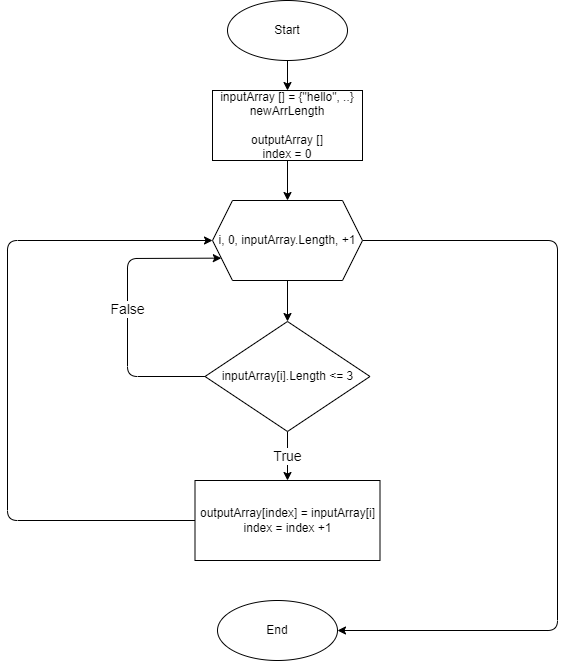

The diagram above was exported from draw.io. Its source (the exported page's mxGraphModel, read from the mxfile embedded in the PNG):
<mxGraphModel dx="353" dy="598" grid="1" gridSize="10" guides="1" tooltips="1" connect="1" arrows="1" fold="1" page="1" pageScale="1" pageWidth="827" pageHeight="1169" math="0" shadow="0">
  <root>
    <mxCell id="0" />
    <mxCell id="1" parent="0" />
    <mxCell id="5" value="" style="edgeStyle=none;html=1;" edge="1" parent="1" source="2" target="4">
      <mxGeometry relative="1" as="geometry" />
    </mxCell>
    <mxCell id="2" value="Start" style="ellipse;whiteSpace=wrap;html=1;" vertex="1" parent="1">
      <mxGeometry x="340" y="10" width="120" height="60" as="geometry" />
    </mxCell>
    <mxCell id="7" value="" style="edgeStyle=none;html=1;" edge="1" parent="1" source="4" target="6">
      <mxGeometry relative="1" as="geometry" />
    </mxCell>
    <mxCell id="4" value="inputArray [] = {&quot;hello&quot;, ..}&lt;br&gt;newArrLength&lt;br&gt;&lt;br&gt;outputArray []&lt;br&gt;index = 0" style="rounded=0;whiteSpace=wrap;html=1;" vertex="1" parent="1">
      <mxGeometry x="325" y="100" width="150" height="70" as="geometry" />
    </mxCell>
    <mxCell id="11" value="" style="edgeStyle=none;html=1;" edge="1" parent="1" source="6" target="8">
      <mxGeometry relative="1" as="geometry" />
    </mxCell>
    <mxCell id="18" value="" style="edgeStyle=none;html=1;fontSize=14;" edge="1" parent="1" source="6" target="17">
      <mxGeometry relative="1" as="geometry">
        <Array as="points">
          <mxPoint x="670" y="250" />
          <mxPoint x="670" y="640" />
        </Array>
      </mxGeometry>
    </mxCell>
    <mxCell id="6" value="i, 0, inputArray.Length, +1" style="shape=hexagon;perimeter=hexagonPerimeter2;whiteSpace=wrap;html=1;fixedSize=1;" vertex="1" parent="1">
      <mxGeometry x="325" y="210" width="150" height="80" as="geometry" />
    </mxCell>
    <mxCell id="13" value="&lt;font style=&quot;font-size: 14px&quot;&gt;True&lt;/font&gt;" style="edgeStyle=none;html=1;" edge="1" parent="1" source="8" target="12">
      <mxGeometry relative="1" as="geometry" />
    </mxCell>
    <mxCell id="15" value="False" style="edgeStyle=none;html=1;fontSize=14;entryX=0;entryY=0.75;entryDx=0;entryDy=0;" edge="1" parent="1" source="8" target="6">
      <mxGeometry relative="1" as="geometry">
        <Array as="points">
          <mxPoint x="240" y="386" />
          <mxPoint x="240" y="268" />
        </Array>
      </mxGeometry>
    </mxCell>
    <mxCell id="8" value="inputArray[i].Length &amp;lt;= 3" style="rhombus;whiteSpace=wrap;html=1;" vertex="1" parent="1">
      <mxGeometry x="317.5" y="331" width="165" height="110" as="geometry" />
    </mxCell>
    <mxCell id="16" style="edgeStyle=none;html=1;entryX=0;entryY=0.5;entryDx=0;entryDy=0;fontSize=14;" edge="1" parent="1" source="12" target="6">
      <mxGeometry relative="1" as="geometry">
        <Array as="points">
          <mxPoint x="120" y="530" />
          <mxPoint x="120" y="250" />
        </Array>
      </mxGeometry>
    </mxCell>
    <mxCell id="12" value="outputArray[index] = inputArray[i]&lt;br&gt;index = index +1" style="rounded=0;whiteSpace=wrap;html=1;" vertex="1" parent="1">
      <mxGeometry x="307.5" y="490" width="185" height="80" as="geometry" />
    </mxCell>
    <mxCell id="17" value="End" style="ellipse;whiteSpace=wrap;html=1;" vertex="1" parent="1">
      <mxGeometry x="330" y="610" width="120" height="60" as="geometry" />
    </mxCell>
  </root>
</mxGraphModel>